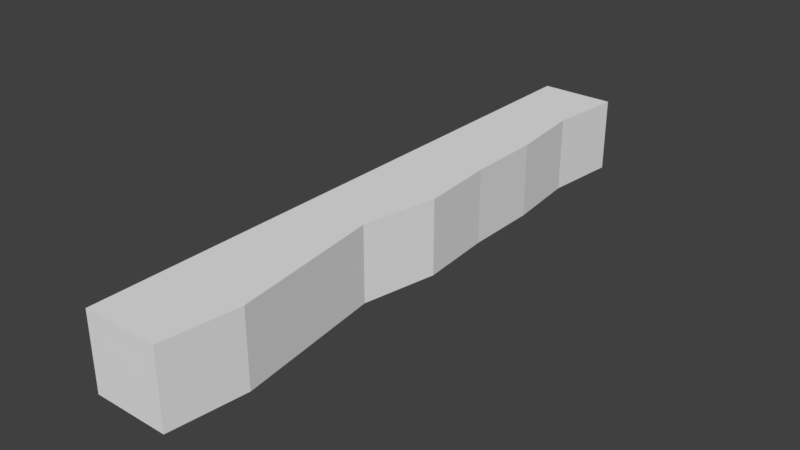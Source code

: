 # Source: Wall2.blend  (saved by Blender 2.79.0; exported with 4.5.12 LTS)
import bpy
from mathutils import Matrix  # noqa: F401  (used for matrix-valued properties, if any)

bpy.ops.wm.read_factory_settings(use_empty=True)
scene = bpy.context.scene
scene.name = 'Scene'

# ---- collections
col_collection_1 = bpy.data.collections.new('Collection 1'); scene.collection.children.link(col_collection_1)

# ---- world
world_world = bpy.data.worlds.new('World'); scene.world = world_world
world_world.color = (0.05088, 0.05088, 0.05088)
world_world.use_sun_shadow = False
world_world.sun_shadow_jitter_overblur = 0.0
world_world.cycles.sampling_method = 'MANUAL'

# ---- meshes
me_cube_002 = bpy.data.meshes.new('Cube.002')
me_cube_002.from_pydata([(-20.0, -20.0, -160.0), (-20.0, -20.0, 160.0), (-20.0, 20.0, -160.0), (-20.0, 20.0, 160.0), (20.0, -20.0, -160.0), (20.0, -20.0, 160.0), (20.0, 20.0, -160.0), (20.0, 20.0, 160.0), (-20.0, -20.0, -120.0), (-20.0, -20.0, -80.0), (-20.0, -20.0, -40.0), (-20.0, -20.0, 0.0), (-20.0, -20.0, 40.0), (-20.0, -20.0, 80.0), (-20.0, -20.0, 120.0), (-20.0, 20.0, 120.0), (-20.0, 20.0, 80.0), (-20.0, 20.0, 40.0), (-20.0, 20.0, 0.0), (-20.0, 20.0, -40.0), (-20.0, 20.0, -80.0), (-20.0, 20.0, -120.0), (16.0, 20.0, 120.0), (20.0, 20.0, 80.0), (20.0, 20.0, 40.0), (23.0, 20.0, 0.0), (15.0, 20.0, -40.0), (20.0, 20.0, -80.0), (25.0, 20.0, -120.0), (16.0, -20.0, 120.0), (20.0, -20.0, 80.0), (20.0, -20.0, 40.0), (23.0, -20.0, 0.0), (15.0, -20.0, -40.0), (20.0, -20.0, -80.0), (25.0, -20.0, -120.0)], [], [(14, 1, 3, 15), (15, 3, 7, 22), (22, 7, 5, 29), (29, 5, 1, 14), (2, 6, 4, 0), (7, 3, 1, 5), (4, 35, 8, 0), (35, 34, 9, 8), (34, 33, 10, 9), (33, 32, 11, 10), (32, 31, 12, 11), (31, 30, 13, 12), (30, 29, 14, 13), (6, 28, 35, 4), (28, 27, 34, 35), (27, 26, 33, 34), (26, 25, 32, 33), (25, 24, 31, 32), (24, 23, 30, 31), (23, 22, 29, 30), (2, 21, 28, 6), (21, 20, 27, 28), (20, 19, 26, 27), (19, 18, 25, 26), (18, 17, 24, 25), (17, 16, 23, 24), (16, 15, 22, 23), (0, 8, 21, 2), (8, 9, 20, 21), (9, 10, 19, 20), (10, 11, 18, 19), (11, 12, 17, 18), (12, 13, 16, 17), (13, 14, 15, 16)])
_uv = me_cube_002.uv_layers.new(name='UVMap')
_uv.uv.foreach_set('vector', [0.0, 0.0, 1.0, 0.0, 1.0, 1.0, 0.0, 1.0, 0.0, 0.0, 1.0, 0.0, 1.0, 1.0, 0.0, 1.0, 0.0, 0.0, 1.0, 0.0, 1.0, 1.0, 0.0, 1.0, 0.0, 0.0, 1.0, 0.0, 1.0, 1.0, 0.0, 1.0, 0.0, 0.0, 1.0, 0.0, 1.0, 1.0, 0.0, 1.0, 0.0, 0.0, 1.0, 0.0, 1.0, 1.0, 0.0, 1.0, 0.0, 0.0, 1.0, 0.0, 1.0, 1.0, 0.0, 1.0, 0.0, 0.0, 1.0, 0.0, 1.0, 1.0, 0.0, 1.0, 0.0, 0.0, 1.0, 0.0, 1.0, 1.0, 0.0, 1.0, 0.0, 0.0, 1.0, 0.0, 1.0, 1.0, 0.0, 1.0, 0.0, 0.0, 1.0, 0.0, 1.0, 1.0, 0.0, 1.0, 0.0, 0.0, 1.0, 0.0, 1.0, 1.0, 0.0, 1.0, 0.0, 0.0, 1.0, 0.0, 1.0, 1.0, 0.0, 1.0, 0.0, 0.0, 1.0, 0.0, 1.0, 1.0, 0.0, 1.0, 0.0, 0.0, 1.0, 0.0, 1.0, 1.0, 0.0, 1.0, 0.0, 0.0, 1.0, 0.0, 1.0, 1.0, 0.0, 1.0, 0.0, 0.0, 1.0, 0.0, 1.0, 1.0, 0.0, 1.0, 0.0, 0.0, 1.0, 0.0, 1.0, 1.0, 0.0, 1.0, 0.0, 0.0, 1.0, 0.0, 1.0, 1.0, 0.0, 1.0, 0.0, 0.0, 1.0, 0.0, 1.0, 1.0, 0.0, 1.0, 0.0, 0.0, 1.0, 0.0, 1.0, 1.0, 0.0, 1.0, 0.0, 0.0, 1.0, 0.0, 1.0, 1.0, 0.0, 1.0, 0.0, 0.0, 1.0, 0.0, 1.0, 1.0, 0.0, 1.0, 0.0, 0.0, 1.0, 0.0, 1.0, 1.0, 0.0, 1.0, 0.0, 0.0, 1.0, 0.0, 1.0, 1.0, 0.0, 1.0, 0.0, 0.0, 1.0, 0.0, 1.0, 1.0, 0.0, 1.0, 0.0, 0.0, 1.0, 0.0, 1.0, 1.0, 0.0, 1.0, 0.0, 0.0, 1.0, 0.0, 1.0, 1.0, 0.0, 1.0, 0.0, 0.0, 1.0, 0.0, 1.0, 1.0, 0.0, 1.0, 0.0, 0.0, 1.0, 0.0, 1.0, 1.0, 0.0, 1.0, 0.0, 0.0, 1.0, 0.0, 1.0, 1.0, 0.0, 1.0, 0.0, 0.0, 1.0, 0.0, 1.0, 1.0, 0.0, 1.0, 0.0, 0.0, 1.0, 0.0, 1.0, 1.0, 0.0, 1.0, 0.0, 0.0, 1.0, 0.0, 1.0, 1.0, 0.0, 1.0])
me_cube_002.use_remesh_preserve_volume = False
me_cube_002.use_remesh_preserve_attributes = False
me_cube_002.use_mirror_vertex_groups = False
me_cube_002.update()

# ---- objects
ob_wall2 = bpy.data.objects.new('Wall2', me_cube_002)

# ---- transforms, parenting, visibility, modifiers, constraints
ob_wall2.location = (0.0, 0.0, 0.0)
ob_wall2.rotation_euler = (-1.571, 0.0, 0.0)
ob_wall2.lineart.crease_threshold = 0.0

# ---- collection membership
col_collection_1.objects.link(ob_wall2)

# ---- scene / render settings (as saved in the file)
scene.frame_start = 1; scene.frame_end = 250; scene.frame_set(1)
scene.render.engine = 'BLENDER_EEVEE_NEXT'
scene.render.resolution_percentage = 50
scene.render.dither_intensity = 0.0
scene.cycles.use_denoising = False
scene.cycles.samples = 128
scene.cycles.sampling_pattern = 'TABULATED_SOBOL'
scene.cycles.use_adaptive_sampling = False
scene.cycles.use_light_tree = False
scene.cycles.blur_glossy = 0.0
scene.cycles.sample_clamp_indirect = 0.0
scene.view_settings.view_transform = 'Standard'
bpy.context.view_layer.update()

# ---- added for rendering (the .blend has no active camera and no usable light): camera, sun
cam_auto = bpy.data.cameras.new('AutoCamera')
cam_auto.lens = 50.0
cam_auto.sensor_width = 36.0
cam_auto.clip_end = 5287.21
ob_auto_camera = bpy.data.objects.new('AutoCamera', cam_auto)
scene.collection.objects.link(ob_auto_camera)
ob_auto_camera.location = (303.767, -361.52, 241.013)
ob_auto_camera.rotation_euler = (1.09748, -7.21219e-08, 0.694738)
scene.camera = ob_auto_camera
light_auto_sun = bpy.data.lights.new('AutoSun', 'SUN')
light_auto_sun.energy = 3.0
light_auto_sun.angle = 0.0523599
ob_auto_sun = bpy.data.objects.new('AutoSun', light_auto_sun)
scene.collection.objects.link(ob_auto_sun)
ob_auto_sun.rotation_euler = (0.872665, 0.174533, 0.523599)
bpy.context.view_layer.update()
